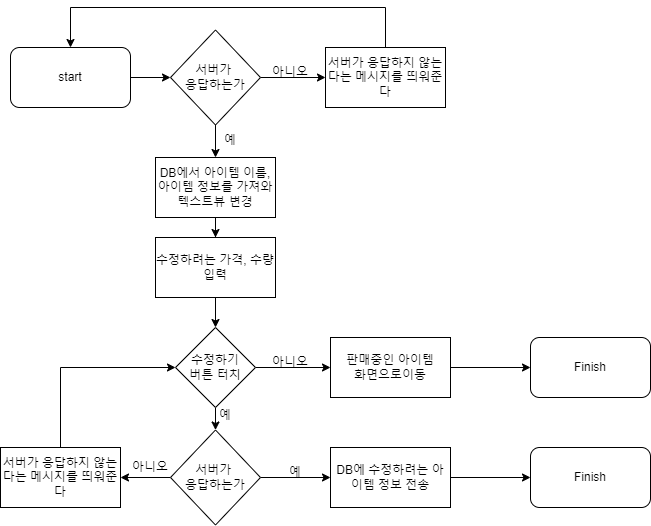

The diagram above was exported from draw.io. Its source (the exported page's mxGraphModel, read from the mxfile embedded in the PNG):
<mxGraphModel dx="1422" dy="737" grid="1" gridSize="10" guides="1" tooltips="1" connect="1" arrows="1" fold="1" page="1" pageScale="1" pageWidth="827" pageHeight="1169" math="0" shadow="0">
  <root>
    <mxCell id="WIyWlLk6GJQsqaUBKTNV-0" />
    <mxCell id="WIyWlLk6GJQsqaUBKTNV-1" parent="WIyWlLk6GJQsqaUBKTNV-0" />
    <mxCell id="kZ0hXvi7jrl79PCVeF_s-62" value="" style="edgeStyle=orthogonalEdgeStyle;rounded=0;orthogonalLoop=1;jettySize=auto;html=1;" edge="1" parent="WIyWlLk6GJQsqaUBKTNV-1" source="kZ0hXvi7jrl79PCVeF_s-63" target="kZ0hXvi7jrl79PCVeF_s-66">
      <mxGeometry relative="1" as="geometry" />
    </mxCell>
    <mxCell id="kZ0hXvi7jrl79PCVeF_s-63" value="start" style="rounded=1;whiteSpace=wrap;html=1;" vertex="1" parent="WIyWlLk6GJQsqaUBKTNV-1">
      <mxGeometry x="70" y="107" width="120" height="60" as="geometry" />
    </mxCell>
    <mxCell id="kZ0hXvi7jrl79PCVeF_s-64" value="" style="edgeStyle=orthogonalEdgeStyle;rounded=0;orthogonalLoop=1;jettySize=auto;html=1;" edge="1" parent="WIyWlLk6GJQsqaUBKTNV-1" source="kZ0hXvi7jrl79PCVeF_s-66" target="kZ0hXvi7jrl79PCVeF_s-68">
      <mxGeometry relative="1" as="geometry" />
    </mxCell>
    <mxCell id="kZ0hXvi7jrl79PCVeF_s-65" value="" style="edgeStyle=orthogonalEdgeStyle;rounded=0;orthogonalLoop=1;jettySize=auto;html=1;" edge="1" parent="WIyWlLk6GJQsqaUBKTNV-1" source="kZ0hXvi7jrl79PCVeF_s-66">
      <mxGeometry relative="1" as="geometry">
        <mxPoint x="385" y="137" as="targetPoint" />
      </mxGeometry>
    </mxCell>
    <mxCell id="kZ0hXvi7jrl79PCVeF_s-66" value="서버가 &lt;br&gt;응답하는가" style="rhombus;whiteSpace=wrap;html=1;" vertex="1" parent="WIyWlLk6GJQsqaUBKTNV-1">
      <mxGeometry x="230" y="89.5" width="90" height="95" as="geometry" />
    </mxCell>
    <mxCell id="kZ0hXvi7jrl79PCVeF_s-67" value="" style="edgeStyle=orthogonalEdgeStyle;rounded=0;orthogonalLoop=1;jettySize=auto;html=1;" edge="1" parent="WIyWlLk6GJQsqaUBKTNV-1" source="kZ0hXvi7jrl79PCVeF_s-68" target="kZ0hXvi7jrl79PCVeF_s-92">
      <mxGeometry relative="1" as="geometry" />
    </mxCell>
    <mxCell id="kZ0hXvi7jrl79PCVeF_s-68" value="DB에서 아이템 이름, 아이템 정보를 가져와 텍스트뷰 변경" style="whiteSpace=wrap;html=1;" vertex="1" parent="WIyWlLk6GJQsqaUBKTNV-1">
      <mxGeometry x="215" y="217" width="120" height="60" as="geometry" />
    </mxCell>
    <mxCell id="kZ0hXvi7jrl79PCVeF_s-69" style="edgeStyle=orthogonalEdgeStyle;rounded=0;orthogonalLoop=1;jettySize=auto;html=1;entryX=0.5;entryY=0;entryDx=0;entryDy=0;" edge="1" parent="WIyWlLk6GJQsqaUBKTNV-1" target="kZ0hXvi7jrl79PCVeF_s-63">
      <mxGeometry relative="1" as="geometry">
        <mxPoint x="390" y="37" as="targetPoint" />
        <Array as="points">
          <mxPoint x="445" y="67" />
          <mxPoint x="130" y="67" />
        </Array>
        <mxPoint x="445" y="107" as="sourcePoint" />
      </mxGeometry>
    </mxCell>
    <mxCell id="kZ0hXvi7jrl79PCVeF_s-70" value="예" style="text;html=1;strokeColor=none;fillColor=none;align=center;verticalAlign=middle;whiteSpace=wrap;rounded=0;" vertex="1" parent="WIyWlLk6GJQsqaUBKTNV-1">
      <mxGeometry x="260" y="184.5" width="60" height="30" as="geometry" />
    </mxCell>
    <mxCell id="kZ0hXvi7jrl79PCVeF_s-71" value="아니오" style="text;html=1;strokeColor=none;fillColor=none;align=center;verticalAlign=middle;whiteSpace=wrap;rounded=0;" vertex="1" parent="WIyWlLk6GJQsqaUBKTNV-1">
      <mxGeometry x="320" y="117" width="60" height="30" as="geometry" />
    </mxCell>
    <mxCell id="kZ0hXvi7jrl79PCVeF_s-72" value="" style="edgeStyle=orthogonalEdgeStyle;rounded=0;orthogonalLoop=1;jettySize=auto;html=1;" edge="1" parent="WIyWlLk6GJQsqaUBKTNV-1" source="kZ0hXvi7jrl79PCVeF_s-74" target="kZ0hXvi7jrl79PCVeF_s-78">
      <mxGeometry relative="1" as="geometry" />
    </mxCell>
    <mxCell id="kZ0hXvi7jrl79PCVeF_s-73" value="" style="edgeStyle=orthogonalEdgeStyle;rounded=0;orthogonalLoop=1;jettySize=auto;html=1;" edge="1" parent="WIyWlLk6GJQsqaUBKTNV-1" source="kZ0hXvi7jrl79PCVeF_s-74" target="kZ0hXvi7jrl79PCVeF_s-82">
      <mxGeometry relative="1" as="geometry" />
    </mxCell>
    <mxCell id="kZ0hXvi7jrl79PCVeF_s-74" value="수정하기&lt;br&gt;버튼 터치" style="rhombus;whiteSpace=wrap;html=1;" vertex="1" parent="WIyWlLk6GJQsqaUBKTNV-1">
      <mxGeometry x="235" y="387" width="80" height="80" as="geometry" />
    </mxCell>
    <mxCell id="kZ0hXvi7jrl79PCVeF_s-75" value="" style="edgeStyle=orthogonalEdgeStyle;rounded=0;orthogonalLoop=1;jettySize=auto;html=1;" edge="1" parent="WIyWlLk6GJQsqaUBKTNV-1" source="kZ0hXvi7jrl79PCVeF_s-76" target="kZ0hXvi7jrl79PCVeF_s-88">
      <mxGeometry relative="1" as="geometry" />
    </mxCell>
    <mxCell id="kZ0hXvi7jrl79PCVeF_s-76" value="DB에 수정하려는 아이템 정보 전송" style="whiteSpace=wrap;html=1;" vertex="1" parent="WIyWlLk6GJQsqaUBKTNV-1">
      <mxGeometry x="390" y="507" width="120" height="60" as="geometry" />
    </mxCell>
    <mxCell id="kZ0hXvi7jrl79PCVeF_s-77" value="" style="edgeStyle=orthogonalEdgeStyle;rounded=0;orthogonalLoop=1;jettySize=auto;html=1;" edge="1" parent="WIyWlLk6GJQsqaUBKTNV-1" source="kZ0hXvi7jrl79PCVeF_s-78" target="kZ0hXvi7jrl79PCVeF_s-79">
      <mxGeometry relative="1" as="geometry" />
    </mxCell>
    <mxCell id="kZ0hXvi7jrl79PCVeF_s-78" value="판매중인 아이템&lt;br&gt;화면으로이동" style="whiteSpace=wrap;html=1;" vertex="1" parent="WIyWlLk6GJQsqaUBKTNV-1">
      <mxGeometry x="390" y="397" width="120" height="60" as="geometry" />
    </mxCell>
    <mxCell id="kZ0hXvi7jrl79PCVeF_s-79" value="Finish" style="rounded=1;whiteSpace=wrap;html=1;" vertex="1" parent="WIyWlLk6GJQsqaUBKTNV-1">
      <mxGeometry x="590" y="397" width="120" height="60" as="geometry" />
    </mxCell>
    <mxCell id="kZ0hXvi7jrl79PCVeF_s-80" value="" style="edgeStyle=orthogonalEdgeStyle;rounded=0;orthogonalLoop=1;jettySize=auto;html=1;" edge="1" parent="WIyWlLk6GJQsqaUBKTNV-1" source="kZ0hXvi7jrl79PCVeF_s-82" target="kZ0hXvi7jrl79PCVeF_s-87">
      <mxGeometry relative="1" as="geometry" />
    </mxCell>
    <mxCell id="kZ0hXvi7jrl79PCVeF_s-81" value="" style="edgeStyle=orthogonalEdgeStyle;rounded=0;orthogonalLoop=1;jettySize=auto;html=1;" edge="1" parent="WIyWlLk6GJQsqaUBKTNV-1" source="kZ0hXvi7jrl79PCVeF_s-82" target="kZ0hXvi7jrl79PCVeF_s-76">
      <mxGeometry relative="1" as="geometry" />
    </mxCell>
    <mxCell id="kZ0hXvi7jrl79PCVeF_s-82" value="서버가 &lt;br&gt;응답하는가" style="rhombus;whiteSpace=wrap;html=1;" vertex="1" parent="WIyWlLk6GJQsqaUBKTNV-1">
      <mxGeometry x="230" y="489.5" width="90" height="95" as="geometry" />
    </mxCell>
    <mxCell id="kZ0hXvi7jrl79PCVeF_s-83" value="예" style="text;html=1;strokeColor=none;fillColor=none;align=center;verticalAlign=middle;whiteSpace=wrap;rounded=0;" vertex="1" parent="WIyWlLk6GJQsqaUBKTNV-1">
      <mxGeometry x="255" y="459.5" width="60" height="30" as="geometry" />
    </mxCell>
    <mxCell id="kZ0hXvi7jrl79PCVeF_s-84" value="아니오" style="text;html=1;strokeColor=none;fillColor=none;align=center;verticalAlign=middle;whiteSpace=wrap;rounded=0;" vertex="1" parent="WIyWlLk6GJQsqaUBKTNV-1">
      <mxGeometry x="320" y="407" width="60" height="30" as="geometry" />
    </mxCell>
    <mxCell id="kZ0hXvi7jrl79PCVeF_s-85" value="서버가 응답하지 않는다는 메시지를 띄워준다" style="rounded=0;whiteSpace=wrap;html=1;" vertex="1" parent="WIyWlLk6GJQsqaUBKTNV-1">
      <mxGeometry x="385" y="107" width="120" height="60" as="geometry" />
    </mxCell>
    <mxCell id="kZ0hXvi7jrl79PCVeF_s-86" style="edgeStyle=orthogonalEdgeStyle;rounded=0;orthogonalLoop=1;jettySize=auto;html=1;entryX=0;entryY=0.5;entryDx=0;entryDy=0;" edge="1" parent="WIyWlLk6GJQsqaUBKTNV-1" source="kZ0hXvi7jrl79PCVeF_s-87" target="kZ0hXvi7jrl79PCVeF_s-74">
      <mxGeometry relative="1" as="geometry">
        <Array as="points">
          <mxPoint x="120" y="427" />
        </Array>
      </mxGeometry>
    </mxCell>
    <mxCell id="kZ0hXvi7jrl79PCVeF_s-87" value="서버가 응답하지 않는다는 메시지를 띄워준다" style="rounded=0;whiteSpace=wrap;html=1;" vertex="1" parent="WIyWlLk6GJQsqaUBKTNV-1">
      <mxGeometry x="60" y="507" width="120" height="60" as="geometry" />
    </mxCell>
    <mxCell id="kZ0hXvi7jrl79PCVeF_s-88" value="Finish" style="rounded=1;whiteSpace=wrap;html=1;" vertex="1" parent="WIyWlLk6GJQsqaUBKTNV-1">
      <mxGeometry x="590" y="507" width="120" height="60" as="geometry" />
    </mxCell>
    <mxCell id="kZ0hXvi7jrl79PCVeF_s-89" value="아니오" style="text;html=1;strokeColor=none;fillColor=none;align=center;verticalAlign=middle;whiteSpace=wrap;rounded=0;" vertex="1" parent="WIyWlLk6GJQsqaUBKTNV-1">
      <mxGeometry x="180" y="517" width="60" height="20" as="geometry" />
    </mxCell>
    <mxCell id="kZ0hXvi7jrl79PCVeF_s-90" value="예" style="text;html=1;strokeColor=none;fillColor=none;align=center;verticalAlign=middle;whiteSpace=wrap;rounded=0;" vertex="1" parent="WIyWlLk6GJQsqaUBKTNV-1">
      <mxGeometry x="325" y="517" width="60" height="30" as="geometry" />
    </mxCell>
    <mxCell id="kZ0hXvi7jrl79PCVeF_s-91" style="edgeStyle=orthogonalEdgeStyle;rounded=0;orthogonalLoop=1;jettySize=auto;html=1;entryX=0.5;entryY=0;entryDx=0;entryDy=0;" edge="1" parent="WIyWlLk6GJQsqaUBKTNV-1" source="kZ0hXvi7jrl79PCVeF_s-92" target="kZ0hXvi7jrl79PCVeF_s-74">
      <mxGeometry relative="1" as="geometry" />
    </mxCell>
    <mxCell id="kZ0hXvi7jrl79PCVeF_s-92" value="수정하려는 가격, 수량 입력" style="rounded=0;whiteSpace=wrap;html=1;" vertex="1" parent="WIyWlLk6GJQsqaUBKTNV-1">
      <mxGeometry x="215" y="297" width="120" height="60" as="geometry" />
    </mxCell>
  </root>
</mxGraphModel>